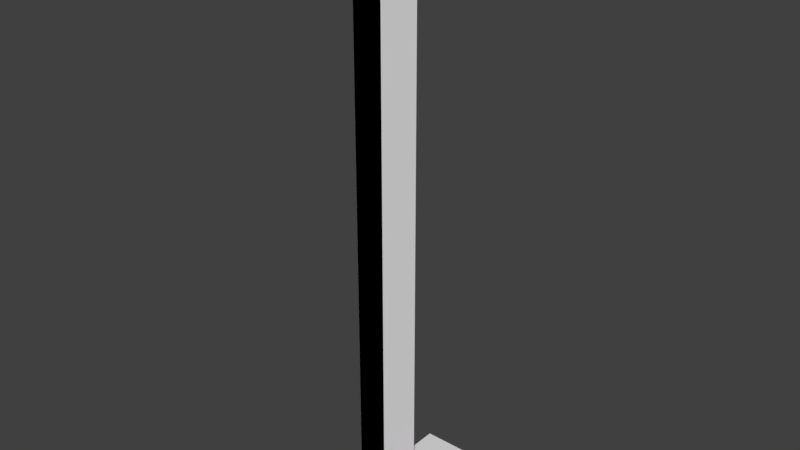 # Source: aucman_vault_corner.blend  (saved by Blender 2.79.0; exported with 4.5.12 LTS)
import bpy
from mathutils import Matrix  # noqa: F401  (used for matrix-valued properties, if any)

bpy.ops.wm.read_factory_settings(use_empty=True)
scene = bpy.context.scene
scene.name = 'Scene'

# ---- collections
col_collection_1 = bpy.data.collections.new('Collection 1'); scene.collection.children.link(col_collection_1)

# ---- images (referenced by path relative to the original .blend; pixels are not part of the script)
import os
ASSET_DIR = os.environ.get("B2B_ASSET_DIR", "")  # directory of the original .blend (textures are referenced by path, not embedded)
HERE = os.path.dirname(os.path.abspath(__file__))  # packed textures are extracted next to this script under _unpacked/

def load_image(name, relpath, width, height, colorspace="sRGB"):
    """Load a texture the original file referenced (path relative to the .blend, or extracted next to this script)."""
    p = next((c for c in (os.path.join(HERE, relpath), os.path.join(ASSET_DIR, relpath)) if relpath and os.path.exists(c)), "")
    if p:
        img = bpy.data.images.load(p, check_existing=True)
        img.name = name
    else:  # same state as the original file: an image datablock whose file is absent (Cycles renders it pink)
        img = bpy.data.images.new(name, width, height)
        img.source = "FILE"
        img.filepath = "//" + (relpath or name)
    img.colorspace_settings.name = colorspace
    return img
img_flt_prop_panicroom_df_texture_dds = load_image('flt_prop_panicroom_df.texture.dds', 'flt_prop_panicroom_df.texture.dds', 1024, 1024, 'sRGB')

# ---- materials (node trees are filled in below, after node groups)
mat_mtl_panicroom = bpy.data.materials.new('mtl_panicroom')
mat_mtl_panicroom.alpha_threshold = 0.0
mat_mtl_panicroom.roughness = 0.5

# ---- material node trees
mat_mtl_panicroom.use_nodes = True; mat_mtl_panicroom.node_tree.nodes.clear()
_N = mat_mtl_panicroom.node_tree.nodes; _L = mat_mtl_panicroom.node_tree.links
n0 = _N.new('ShaderNodeOutputMaterial'); n0.name = 'Material Output'; n0.location = (300, 300)
n1 = _N.new('ShaderNodeBsdfDiffuse'); n1.name = 'Diffuse BSDF'; n1.location = (100, 300)
n2 = _N.new('ShaderNodeTexImage'); n2.name = 'Image Texture'; n2.location = (-100, 300)
n2.width = 140
n2.image = img_flt_prop_panicroom_df_texture_dds
_L.new(n1.outputs[0], n0.inputs[0])
_L.new(n2.outputs[0], n1.inputs[0])
n0.is_active_output = True

# ---- world
world_world = bpy.data.worlds.new('World'); scene.world = world_world
world_world.color = (0.05088, 0.05088, 0.05088)
world_world.use_sun_shadow = False
world_world.sun_shadow_jitter_overblur = 0.0
world_world.cycles.sampling_method = 'MANUAL'

# ---- meshes
me_c_box_001 = bpy.data.meshes.new('c_box_001')
me_c_box_001.from_pydata([(-0.1, 7.451e-09, 0.0), (-0.1, 7.451e-09, 0.06), (-0.1, 0.2859, 0.0), (-0.1, 0.2859, 0.06), (0.1, 7.451e-09, 0.0), (0.1, 7.451e-09, 0.06), (0.1, 0.2859, 0.0), (0.1, 0.2859, 0.06)], [], [(0, 1, 3, 2), (2, 3, 7, 6), (6, 7, 5, 4), (4, 5, 1, 0), (2, 6, 4, 0), (7, 3, 1, 5)])
me_c_box_001.use_remesh_preserve_volume = False
me_c_box_001.use_remesh_preserve_attributes = False
me_c_box_001.use_mirror_vertex_groups = False
me_c_box_001.update()
me_c_convex_002 = bpy.data.meshes.new('c_convex_002')
me_c_convex_002.from_pydata([(-0.45, 0.0, 0.0), (-0.45, 0.0, 0.04), (0.0, -0.45, 0.0), (0.0, -0.45, 0.04), (0.0, 0.0, 0.0), (0.0, 0.0, 0.04), (-0.25, -0.45, 0.0), (-0.45, -0.25, 0.0), (-0.45, -0.25, 0.04), (-0.25, -0.45, 0.04)], [], [(2, 3, 9, 6), (0, 1, 5, 4), (4, 5, 3, 2), (5, 1, 8, 9, 3), (7, 8, 1, 0), (6, 9, 8, 7), (0, 4, 2, 6, 7)])
me_c_convex_002.use_remesh_preserve_volume = False
me_c_convex_002.use_remesh_preserve_attributes = False
me_c_convex_002.use_mirror_vertex_groups = False
me_c_convex_002.update()
me_c_convex_001 = bpy.data.meshes.new('c_convex_001')
me_c_convex_001.from_pydata([(-0.25, 0.0, 0.0), (-0.25, 0.0, 4.0), (0.0, -0.25, 0.0), (0.0, -0.25, 4.0), (-0.2, -0.25, 0.0), (-0.25, -0.2, 0.0), (-0.25, -0.2, 4.0), (-0.2, -0.25, 4.0), (-3.725e-09, 0.05, 0.0), (0.05, -3.725e-09, 0.0), (0.05, -3.725e-09, 4.0), (-3.725e-09, 0.05, 4.0)], [], [(2, 3, 7, 4), (9, 10, 3, 2), (10, 11, 1, 6, 7, 3), (5, 6, 1, 0), (4, 7, 6, 5), (0, 1, 11, 8), (10, 9, 8, 11), (0, 8, 9, 2, 4, 5)])
me_c_convex_001.use_remesh_preserve_volume = False
me_c_convex_001.use_remesh_preserve_attributes = False
me_c_convex_001.use_mirror_vertex_groups = False
me_c_convex_001.update()
me_g_g = bpy.data.meshes.new('g_g')
me_g_g.from_pydata([(-0.25, -0.2, 4.0), (-0.2, -0.25, 4.0), (-0.2, -0.25, 0.0), (-0.25, -0.2, 0.0), (-0.2, -0.25, 0.04), (-0.25, -0.45, 0.0), (-0.25, -0.45, 0.04), (-0.25, -0.2, 0.04), (-0.45, -0.25, 0.0), (-0.45, -0.25, 0.04), (-0.25, -0.2, 0.04), (-0.45, -0.25, 0.0), (-0.45, -0.25, 0.04), (-0.25, -0.2, 0.0), (-0.2, -0.25, 0.0), (-0.2, -0.25, 4.0), (-0.25, -0.2, 4.0), (-0.2, -0.25, 0.04), (-0.25, -0.45, 0.0), (-0.25, -0.45, 0.04), (-0.25, -0.45, 0.04), (-0.25, -0.45, 0.04), (-0.45, -0.25, 0.04), (-0.45, -0.25, 0.04), (-0.45, 8.941e-08, 0.0), (2.98e-08, -0.45, 0.0), (-5.96e-08, -0.25, 4.0), (1.192e-07, -0.45, 0.04), (-0.45, 5.96e-08, 0.04), (1.192e-07, -0.45, 0.04), (-0.25, 5.96e-08, 0.0), (-0.25, 1.192e-07, 4.0), (-0.25, 8.941e-08, 0.04), (5.96e-08, -0.25, 0.04), (-0.45, 5.96e-08, 0.04), (7.451e-08, -0.25, 0.0), (-0.1061, 0.1061, 0.0), (-0.1061, 0.1061, 0.075), (-0.1061, 0.1061, 0.075), (0.1061, -0.1061, 0.075), (0.1061, -0.1061, 0.0), (0.1061, -0.1061, 0.075), (0.259, 0.3562, 0.09), (0.1591, 0.3712, 0.075), (0.1591, 0.3712, 0.075), (0.3712, 0.1591, 0.075), (0.3562, 0.259, 0.09), (0.3712, 0.1591, 0.075), (0.3712, 0.2652, 0.0), (0.3712, 0.1591, 0.0), (0.1591, 0.3712, 0.0), (0.2652, 0.3712, 0.0), (0.09546, -0.09546, 0.09), (-0.09546, 0.09546, 0.09), (0.2652, 0.3712, 0.075), (0.1653, 0.3562, 0.09), (0.3712, 0.2652, 0.075), (0.3562, 0.1653, 0.09), (0.09546, -0.09546, 0.09), (-0.09546, 0.09546, 0.09), (0.1591, 0.3712, 0.075), (0.1591, 0.3712, 0.075), (0.2652, 0.3712, 0.075), (0.2652, 0.3712, 0.075), (0.2652, 0.3712, 0.075), (0.2652, 0.3712, 0.075), (0.1591, 0.3712, 0.075), (0.1591, 0.3712, 0.075), (0.3712, 0.1591, 0.075), (0.3712, 0.1591, 0.075), (0.3712, 0.1591, 0.075), (0.3712, 0.1591, 0.075), (0.3712, 0.2652, 0.075), (0.3712, 0.2652, 0.075), (0.3712, 0.2652, 0.075), (0.3712, 0.2652, 0.075), (0.2652, 0.3712, 0.0), (0.1591, 0.3712, 0.0), (0.3712, 0.1591, 0.0), (0.3712, 0.2652, 0.0), (0.3562, 0.1653, 0.09), (0.3562, 0.1653, 0.09), (0.1653, 0.3562, 0.09), (0.1653, 0.3562, 0.09), (0.259, 0.3562, 0.09), (0.259, 0.3562, 0.09), (0.3562, 0.259, 0.09), (0.3562, 0.259, 0.09), (0.2468, 0.2177, 0.11), (0.2081, 0.2493, 0.09), (0.2081, 0.2493, 0.11), (0.2468, 0.2177, 0.09), (0.2387, 0.1683, 0.09), (0.2387, 0.1683, 0.11), (0.1919, 0.1507, 0.09), (0.1919, 0.1507, 0.11), (0.1532, 0.1823, 0.09), (0.1532, 0.1823, 0.11), (0.1613, 0.2317, 0.09), (0.1613, 0.2317, 0.11), (0.2468, 0.2177, 0.09), (0.2081, 0.2493, 0.09), (0.2387, 0.1683, 0.09), (0.1919, 0.1507, 0.09), (0.1532, 0.1823, 0.09), (0.1613, 0.2317, 0.09), (0.1355, 0.06476, 0.11), (0.1483, 0.1131, 0.09), (0.1483, 0.1131, 0.11), (0.1355, 0.06476, 0.09), (0.08722, 0.05166, 0.09), (0.08722, 0.05166, 0.11), (0.05175, 0.0869, 0.09), (0.05175, 0.0869, 0.11), (0.06453, 0.1352, 0.09), (0.06453, 0.1352, 0.11), (0.1128, 0.1483, 0.09), (0.1128, 0.1483, 0.11), (0.1355, 0.06476, 0.09), (0.1483, 0.1131, 0.09), (0.08722, 0.05166, 0.09), (0.05175, 0.0869, 0.09), (0.06453, 0.1352, 0.09), (0.1128, 0.1483, 0.09), (0.1613, 0.2317, 0.11), (0.1613, 0.2317, 0.11), (0.1532, 0.1823, 0.11), (0.1532, 0.1823, 0.11), (0.2081, 0.2493, 0.11), (0.2081, 0.2493, 0.11), (0.2468, 0.2177, 0.11), (0.2468, 0.2177, 0.11), (0.1919, 0.1507, 0.11), (0.1919, 0.1507, 0.11), (0.2387, 0.1683, 0.11), (0.2387, 0.1683, 0.11), (0.1128, 0.1483, 0.11), (0.1128, 0.1483, 0.11), (0.06453, 0.1352, 0.11), (0.06453, 0.1352, 0.11), (0.1483, 0.1131, 0.11), (0.1483, 0.1131, 0.11), (0.1355, 0.06476, 0.11), (0.1355, 0.06476, 0.11), (0.05175, 0.0869, 0.11), (0.05175, 0.0869, 0.11), (0.08722, 0.05166, 0.11), (0.08722, 0.05166, 0.11)], [], [(14, 15, 16, 13), (2, 35, 26, 1), (5, 21, 9, 8), (6, 4, 7, 22), (29, 33, 17, 19), (31, 30, 3, 0), (32, 28, 23, 10), (25, 27, 20, 18), (34, 24, 11, 12), (36, 38, 67, 50), (76, 63, 73, 48), (78, 71, 41, 40), (62, 66, 60), (70, 72, 68), (65, 51, 77, 43), (45, 49, 79, 56), (80, 86, 84, 82, 59, 58), (83, 85, 64, 44), (87, 81, 47, 74), (57, 52, 39, 69), (42, 46, 75, 54), (53, 55, 61, 37), (101, 129, 131, 100), (91, 130, 135, 102), (92, 134, 133, 103), (94, 132, 127, 104), (88, 128, 124, 126, 95, 93), (96, 97, 99, 105), (98, 125, 90, 89), (119, 141, 143, 118), (109, 142, 147, 120), (110, 146, 145, 121), (112, 144, 139, 122), (106, 140, 136, 138, 113, 111), (114, 115, 117, 123), (116, 137, 108, 107)])
_uv = me_g_g.uv_layers.new(name='UVMap')
_uv.uv.foreach_set('vector', [0.007812, 0.1621, 0.3979, 0.1621, 0.3979, 0.1846, 0.007812, 0.1846, 0.3053, 0.2764, 0.2904, 0.2764, 0.2904, 0.9824, 0.3053, 0.9824, 0.9639, 0.1875, 0.9639, 0.1992, 0.9224, 0.1992, 0.9224, 0.1875, 0.9785, 0.2129, 0.9629, 0.2715, 0.9526, 0.2715, 0.937, 0.2129, 0.8677, 0.2129, 0.8689, 0.2715, 0.8457, 0.2715, 0.8384, 0.2129, 0.3297, 0.9824, 0.3297, 0.2764, 0.3148, 0.2764, 0.3148, 0.9824, 0.8689, 0.2715, 0.8677, 0.2129, 0.8384, 0.2129, 0.8457, 0.2715, 0.8682, 0.1875, 0.8682, 0.1992, 0.8389, 0.1992, 0.8389, 0.1875, 0.8682, 0.1992, 0.8682, 0.1875, 0.8389, 0.1875, 0.8389, 0.1992, 0.6474, 0.7242, 0.6289, 0.7246, 0.6289, 0.5415, 0.6464, 0.5395, 0.6428, 0.4906, 0.6289, 0.4883, 0.6289, 0.4551, 0.6428, 0.4528, 0.6464, 0.4038, 0.6289, 0.4019, 0.6289, 0.2188, 0.6474, 0.2192, 0.6768, 0.2705, 0.6851, 0.2539, 0.6851, 0.2539, 0.6289, 0.4019, 0.6289, 0.4385, 0.6289, 0.4019, 0.6289, 0.4883, 0.6428, 0.4906, 0.6464, 0.5395, 0.6289, 0.5415, 0.6289, 0.4019, 0.6464, 0.4038, 0.6428, 0.4528, 0.6289, 0.4551, 0.6857, 0.317, 0.6784, 0.3023, 0.6784, 0.2719, 0.6857, 0.2572, 0.7249, 0.2572, 0.7249, 0.317, 0.6857, 0.2572, 0.6784, 0.2719, 0.6768, 0.2705, 0.6851, 0.2539, 0.6784, 0.3023, 0.6857, 0.317, 0.6851, 0.3203, 0.6768, 0.3037, 0.6857, 0.317, 0.7249, 0.317, 0.7266, 0.3203, 0.6851, 0.3203, 0.6784, 0.2719, 0.6784, 0.3023, 0.6768, 0.3037, 0.6768, 0.2705, 0.7249, 0.2572, 0.6857, 0.2572, 0.6851, 0.2539, 0.7266, 0.2539, 0.3977, 0.265, 0.3956, 0.2643, 0.4, 0.2482, 0.4014, 0.2513, 0.4013, 0.2452, 0.4, 0.2482, 0.3954, 0.2334, 0.3971, 0.2324, 0.3946, 0.2296, 0.3954, 0.2334, 0.3863, 0.2333, 0.3869, 0.2295, 0.3843, 0.2326, 0.3863, 0.2333, 0.3819, 0.2494, 0.3805, 0.2463, 0.4, 0.2482, 0.3956, 0.2643, 0.3869, 0.2645, 0.3819, 0.2494, 0.3863, 0.2333, 0.3954, 0.2334, 0.3807, 0.2524, 0.3819, 0.2494, 0.3869, 0.2645, 0.3849, 0.2653, 0.3874, 0.268, 0.3869, 0.2645, 0.3956, 0.2643, 0.3951, 0.2681, 0.3747, 0.2247, 0.3727, 0.224, 0.3771, 0.2079, 0.3785, 0.211, 0.3783, 0.2049, 0.3771, 0.2079, 0.3724, 0.1931, 0.3741, 0.1921, 0.3716, 0.1893, 0.3724, 0.1931, 0.3634, 0.193, 0.3639, 0.1892, 0.3613, 0.1923, 0.3634, 0.193, 0.359, 0.2091, 0.3576, 0.206, 0.3771, 0.2079, 0.3727, 0.224, 0.3639, 0.2242, 0.359, 0.2091, 0.3634, 0.193, 0.3724, 0.1931, 0.3577, 0.2121, 0.359, 0.2091, 0.3639, 0.2242, 0.3619, 0.225, 0.3644, 0.2277, 0.3639, 0.2242, 0.3727, 0.224, 0.3721, 0.2278])
_ca = me_g_g.color_attributes.new('Col', 'BYTE_COLOR', 'CORNER')
_ca.data.foreach_set('color', [1.0, 1.0, 1.0, 1.0, 1.0, 1.0, 1.0, 1.0, 1.0, 1.0, 1.0, 1.0, 1.0, 1.0, 1.0, 1.0, 1.0, 1.0, 1.0, 1.0, 1.0, 1.0, 1.0, 1.0, 1.0, 1.0, 1.0, 1.0, 1.0, 1.0, 1.0, 1.0, 1.0, 1.0, 1.0, 1.0, 1.0, 1.0, 1.0, 1.0, 1.0, 1.0, 1.0, 1.0, 1.0, 1.0, 1.0, 1.0, 1.0, 1.0, 1.0, 1.0, 1.0, 1.0, 1.0, 1.0, 1.0, 1.0, 1.0, 1.0, 1.0, 1.0, 1.0, 1.0, 1.0, 1.0, 1.0, 1.0, 1.0, 1.0, 1.0, 1.0, 1.0, 1.0, 1.0, 1.0, 1.0, 1.0, 1.0, 1.0, 1.0, 1.0, 1.0, 1.0, 1.0, 1.0, 1.0, 1.0, 1.0, 1.0, 1.0, 1.0, 1.0, 1.0, 1.0, 1.0, 1.0, 1.0, 1.0, 1.0, 1.0, 1.0, 1.0, 1.0, 1.0, 1.0, 1.0, 1.0, 1.0, 1.0, 1.0, 1.0, 1.0, 1.0, 1.0, 1.0, 1.0, 1.0, 1.0, 1.0, 1.0, 1.0, 1.0, 1.0, 1.0, 1.0, 1.0, 1.0, 1.0, 1.0, 1.0, 1.0, 1.0, 1.0, 1.0, 1.0, 1.0, 1.0, 1.0, 1.0, 1.0, 1.0, 1.0, 1.0, 1.0, 1.0, 1.0, 1.0, 1.0, 1.0, 1.0, 1.0, 1.0, 1.0, 1.0, 1.0, 1.0, 1.0, 1.0, 1.0, 1.0, 1.0, 1.0, 1.0, 1.0, 1.0, 1.0, 1.0, 1.0, 1.0, 1.0, 1.0, 1.0, 1.0, 1.0, 1.0, 1.0, 1.0, 1.0, 1.0, 1.0, 1.0, 1.0, 1.0, 1.0, 1.0, 1.0, 1.0, 1.0, 1.0, 1.0, 1.0, 1.0, 1.0, 1.0, 1.0, 1.0, 1.0, 1.0, 1.0, 1.0, 1.0, 1.0, 1.0, 1.0, 1.0, 1.0, 1.0, 1.0, 1.0, 1.0, 1.0, 1.0, 1.0, 1.0, 1.0, 1.0, 1.0, 1.0, 1.0, 1.0, 1.0, 1.0, 1.0, 1.0, 1.0, 1.0, 1.0, 1.0, 1.0, 1.0, 1.0, 1.0, 1.0, 1.0, 1.0, 1.0, 1.0, 1.0, 1.0, 1.0, 1.0, 1.0, 1.0, 1.0, 1.0, 1.0, 1.0, 1.0, 1.0, 1.0, 1.0, 1.0, 1.0, 1.0, 1.0, 1.0, 1.0, 1.0, 1.0, 1.0, 1.0, 1.0, 1.0, 1.0, 1.0, 1.0, 1.0, 1.0, 1.0, 1.0, 1.0, 1.0, 1.0, 1.0, 1.0, 1.0, 1.0, 1.0, 1.0, 1.0, 1.0, 1.0, 1.0, 1.0, 1.0, 1.0, 1.0, 1.0, 1.0, 1.0, 1.0, 1.0, 1.0, 1.0, 1.0, 1.0, 1.0, 1.0, 1.0, 1.0, 1.0, 1.0, 1.0, 1.0, 1.0, 1.0, 1.0, 1.0, 1.0, 1.0, 1.0, 1.0, 1.0, 1.0, 1.0, 1.0, 1.0, 1.0, 1.0, 1.0, 1.0, 1.0, 1.0, 1.0, 1.0, 1.0, 1.0, 1.0, 1.0, 1.0, 1.0, 1.0, 1.0, 1.0, 1.0, 1.0, 1.0, 1.0, 1.0, 1.0, 1.0, 1.0, 1.0, 1.0, 1.0, 1.0, 1.0, 1.0, 1.0, 1.0, 1.0, 1.0, 1.0, 1.0, 1.0, 1.0, 1.0, 1.0, 1.0, 1.0, 1.0, 1.0, 1.0, 1.0, 1.0, 1.0, 1.0, 1.0, 1.0, 1.0, 1.0, 1.0, 1.0, 1.0, 1.0, 1.0, 1.0, 1.0, 1.0, 1.0, 1.0, 1.0, 1.0, 1.0, 1.0, 1.0, 1.0, 1.0, 1.0, 1.0, 1.0, 1.0, 1.0, 1.0, 1.0, 1.0, 1.0, 1.0, 1.0, 1.0, 1.0, 1.0, 1.0, 1.0, 1.0, 1.0, 1.0, 1.0, 1.0, 1.0, 1.0, 1.0, 1.0, 1.0, 1.0, 1.0, 1.0, 1.0, 1.0, 1.0, 1.0, 1.0, 1.0, 1.0, 1.0, 1.0, 1.0, 1.0, 1.0, 1.0, 1.0, 1.0, 1.0, 1.0, 1.0, 1.0, 1.0, 1.0, 1.0, 1.0, 1.0, 1.0, 1.0, 1.0, 1.0, 1.0, 1.0, 1.0, 1.0, 1.0, 1.0, 1.0, 1.0, 1.0, 1.0, 1.0, 1.0, 1.0, 1.0, 1.0, 1.0, 1.0, 1.0, 1.0, 1.0, 1.0, 1.0, 1.0, 1.0, 1.0, 1.0, 1.0, 1.0, 1.0, 1.0, 1.0, 1.0, 1.0, 1.0, 1.0, 1.0, 1.0, 1.0, 1.0, 1.0, 1.0, 1.0, 1.0, 1.0, 1.0, 1.0, 1.0, 1.0, 1.0, 1.0, 1.0, 1.0, 1.0, 1.0, 1.0, 1.0, 1.0, 1.0, 1.0, 1.0, 1.0, 1.0, 1.0, 1.0, 1.0, 1.0, 1.0, 1.0, 1.0, 1.0, 1.0, 1.0, 1.0, 1.0, 1.0, 1.0, 1.0, 1.0, 1.0, 1.0, 1.0, 1.0, 1.0, 1.0, 1.0, 1.0, 1.0, 1.0, 1.0, 1.0, 1.0, 1.0, 1.0, 1.0, 1.0, 1.0, 1.0, 1.0, 1.0, 1.0, 1.0, 1.0, 1.0, 1.0, 1.0, 1.0, 1.0, 1.0, 1.0, 1.0, 1.0, 1.0, 1.0, 1.0, 1.0, 1.0, 1.0, 1.0, 1.0, 1.0, 1.0, 1.0, 1.0, 1.0, 1.0, 1.0, 1.0, 1.0, 1.0, 1.0, 1.0, 1.0, 1.0, 1.0, 1.0, 1.0, 1.0, 1.0, 1.0, 1.0, 1.0, 1.0, 1.0, 1.0, 1.0, 1.0])
me_g_g.materials.append(mat_mtl_panicroom)
me_g_g.use_remesh_preserve_volume = False
me_g_g.use_remesh_preserve_attributes = False
me_g_g.use_mirror_vertex_groups = False
me_g_g.update()
me_co_culling = bpy.data.meshes.new('co_culling')
me_co_culling.from_pydata([(0.0, 0.0, 0.0), (0.0, 0.0, 0.0), (0.0, 0.0, 0.0), (0.0, 0.0, 0.0), (0.0, 0.0, 0.0), (0.0, 0.0, 0.0), (0.0, 0.0, 0.0), (0.0, 0.0, 0.0)], [], [(0, 1, 3, 2), (2, 3, 7, 6), (6, 7, 5, 4), (4, 5, 1, 0), (2, 6, 4, 0), (7, 3, 1, 5)])
me_co_culling.use_remesh_preserve_volume = False
me_co_culling.use_remesh_preserve_attributes = False
me_co_culling.use_mirror_vertex_groups = False
me_co_culling.update()

# ---- objects
ob_c_box_001 = bpy.data.objects.new('c_box_001', me_c_box_001)
ob_c_convex_002 = bpy.data.objects.new('c_convex_002', me_c_convex_002)
ob_c_convex_001 = bpy.data.objects.new('c_convex_001', me_c_convex_001)
ob_g_g = bpy.data.objects.new('g_g', me_g_g)
ob_co_culling = bpy.data.objects.new('co_culling', me_co_culling)

# ---- transforms, parenting, visibility, modifiers, constraints
ob_c_box_001.location = (0.0, 0.0, 0.0)
ob_c_box_001.rotation_mode = 'QUATERNION'
ob_c_box_001.rotation_quaternion = (1.0, 0.0, 0.0, 0.0)
ob_c_box_001.scale = (1.5, 1.5, 1.5)
ob_c_box_001.hide_viewport = True
ob_c_box_001.lineart.crease_threshold = 0.0
ob_c_convex_002.location = (0.0, 0.0, 0.0)
ob_c_convex_002.hide_viewport = True
ob_c_convex_002.lineart.crease_threshold = 0.0
ob_c_convex_001.location = (0.0, 0.0, 0.0)
ob_c_convex_001.hide_viewport = True
ob_c_convex_001.lineart.crease_threshold = 0.0
ob_g_g.location = (0.0, 0.0, 0.0)
ob_g_g.lineart.crease_threshold = 0.0
ob_co_culling.location = (0.0, 0.0, 0.0)
ob_co_culling.hide_viewport = True
ob_co_culling.hide_select = True
ob_co_culling.lineart.crease_threshold = 0.0

# ---- collection membership
col_collection_1.objects.link(ob_c_box_001)
col_collection_1.objects.link(ob_c_convex_002)
col_collection_1.objects.link(ob_c_convex_001)
col_collection_1.objects.link(ob_g_g)
col_collection_1.objects.link(ob_co_culling)

# ---- scene / render settings (as saved in the file)
scene.frame_start = 1; scene.frame_end = 250; scene.frame_set(0)
scene.render.engine = 'CYCLES'
scene.render.resolution_percentage = 50
scene.render.dither_intensity = 0.0
scene.cycles.use_denoising = False
scene.cycles.samples = 128
scene.cycles.sampling_pattern = 'TABULATED_SOBOL'
scene.cycles.use_adaptive_sampling = False
scene.cycles.use_light_tree = False
scene.cycles.blur_glossy = 0.0
scene.cycles.sample_clamp_indirect = 0.0
scene.view_settings.view_transform = 'Standard'
bpy.context.view_layer.update()

# ---- added for rendering (the .blend has no active camera and no usable light): camera, sun
cam_auto = bpy.data.cameras.new('AutoCamera')
cam_auto.lens = 50.0
cam_auto.sensor_width = 36.0
cam_auto.clip_end = 1000.0
ob_auto_camera = bpy.data.objects.new('AutoCamera', cam_auto)
scene.collection.objects.link(ob_auto_camera)
ob_auto_camera.location = (3.81436, -4.66387, 5.08299)
ob_auto_camera.rotation_euler = (1.09748, -7.21219e-08, 0.694738)
scene.camera = ob_auto_camera
light_auto_sun = bpy.data.lights.new('AutoSun', 'SUN')
light_auto_sun.energy = 3.0
light_auto_sun.angle = 0.0523599
ob_auto_sun = bpy.data.objects.new('AutoSun', light_auto_sun)
scene.collection.objects.link(ob_auto_sun)
ob_auto_sun.rotation_euler = (0.872665, 0.174533, 0.523599)
bpy.context.view_layer.update()
